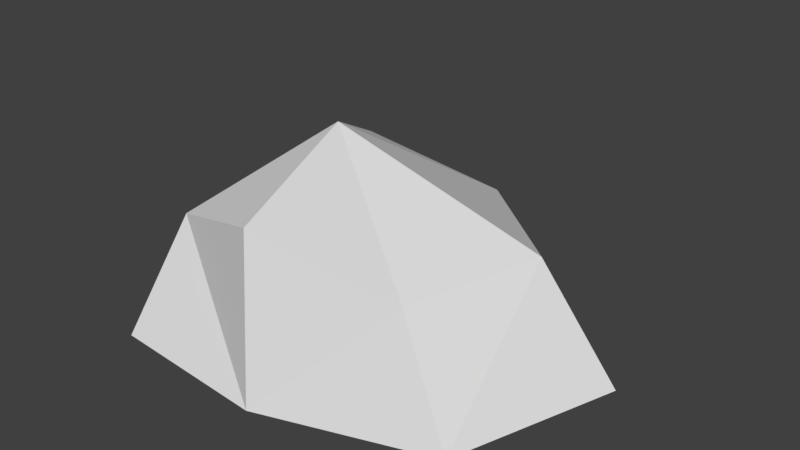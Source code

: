# Source: rock010.blend  (saved by Blender 2.78.0; exported with 4.5.12 LTS)
import bpy
from mathutils import Matrix  # noqa: F401  (used for matrix-valued properties, if any)

bpy.ops.wm.read_factory_settings(use_empty=True)
scene = bpy.context.scene
scene.name = 'Scene'

# ---- collections
col_collection_1 = bpy.data.collections.new('Collection 1'); scene.collection.children.link(col_collection_1)

# ---- materials (node trees are filled in below, after node groups)
mat_material = bpy.data.materials.new('Material')
mat_material.alpha_threshold = 0.0
mat_material.use_transparent_shadow = False
mat_material.roughness = 0.5
mat_material.line_color = (0.0, 0.0, 0.0, 1.0)

# ---- material node trees

# ---- world
world_world = bpy.data.worlds.new('World'); scene.world = world_world
world_world.color = (0.05088, 0.05088, 0.05088)
world_world.use_sun_shadow = False
world_world.sun_shadow_jitter_overblur = 0.0
world_world.cycles.sampling_method = 'MANUAL'

# ---- meshes
me_cube = bpy.data.meshes.new('Cube')
me_cube.from_pydata([(-0.2415, -1.788e-07, 0.8555), (1.0, 0.1971, 0.0), (-2.98e-07, -0.8029, 0.0), (-1.0, 2.086e-07, 0.0), (2.235e-07, 1.0, 0.0), (0.75, -0.5529, 0.0), (-0.75, -0.75, 0.0), (-0.75, 0.75, 0.0), (0.75, -4.023e-07, 0.5826), (1.602e-07, 0.7965, 0.3351), (-3.576e-07, -0.75, 0.75), (-0.75, 9.686e-08, 0.3728), (0.5556, -0.5556, 0.5556), (-0.5556, -0.5556, 0.5556), (-0.5556, 0.5556, 0.5556)], [], [(12, 2, 5), (11, 14, 7), (6, 13, 11), (1, 4, 9), (8, 5, 1), (0, 13, 10), (0, 12, 8), (9, 7, 14), (2, 10, 13), (2, 13, 6), (0, 10, 12), (9, 0, 8), (6, 11, 3), (11, 7, 3), (0, 9, 14), (1, 9, 8), (11, 0, 14), (12, 10, 2), (8, 12, 5), (9, 4, 7), (11, 13, 0), (1, 5, 2, 6, 3, 7, 4)])
me_cube.materials.append(mat_material)
me_cube.use_remesh_preserve_volume = False
me_cube.use_remesh_preserve_attributes = False
me_cube.use_mirror_vertex_groups = False
me_cube.update()

# ---- objects
ob_cube = bpy.data.objects.new('Cube', me_cube)

# ---- transforms, parenting, visibility, modifiers, constraints
ob_cube.location = (0.0, 0.0, 0.0)
ob_cube.lock_rotations_4d = False
ob_cube.empty_display_type = 'ARROWS'
ob_cube.lineart.crease_threshold = 0.0

# ---- collection membership
col_collection_1.objects.link(ob_cube)

# ---- scene / render settings (as saved in the file)
scene.frame_start = 1; scene.frame_end = 250; scene.frame_set(1)
scene.render.engine = 'BLENDER_EEVEE_NEXT'
scene.render.resolution_percentage = 50
scene.render.dither_intensity = 0.0
scene.cycles.use_denoising = False
scene.cycles.samples = 128
scene.cycles.sampling_pattern = 'TABULATED_SOBOL'
scene.cycles.light_sampling_threshold = 0.0
scene.cycles.use_adaptive_sampling = False
scene.cycles.use_light_tree = False
scene.cycles.blur_glossy = 0.0
scene.cycles.sample_clamp_indirect = 0.0
scene.view_settings.view_transform = 'Standard'
bpy.context.view_layer.update()

# ---- added for rendering (the .blend has no active camera and no usable light): camera, sun
cam_auto = bpy.data.cameras.new('AutoCamera')
cam_auto.lens = 50.0
cam_auto.sensor_width = 36.0
cam_auto.clip_end = 1000.0
ob_auto_camera = bpy.data.objects.new('AutoCamera', cam_auto)
scene.collection.objects.link(ob_auto_camera)
ob_auto_camera.location = (2.61404, -3.03828, 2.519)
ob_auto_camera.rotation_euler = (1.09748, -7.21219e-08, 0.694738)
scene.camera = ob_auto_camera
light_auto_sun = bpy.data.lights.new('AutoSun', 'SUN')
light_auto_sun.energy = 3.0
light_auto_sun.angle = 0.0523599
ob_auto_sun = bpy.data.objects.new('AutoSun', light_auto_sun)
scene.collection.objects.link(ob_auto_sun)
ob_auto_sun.rotation_euler = (0.872665, 0.174533, 0.523599)
bpy.context.view_layer.update()
